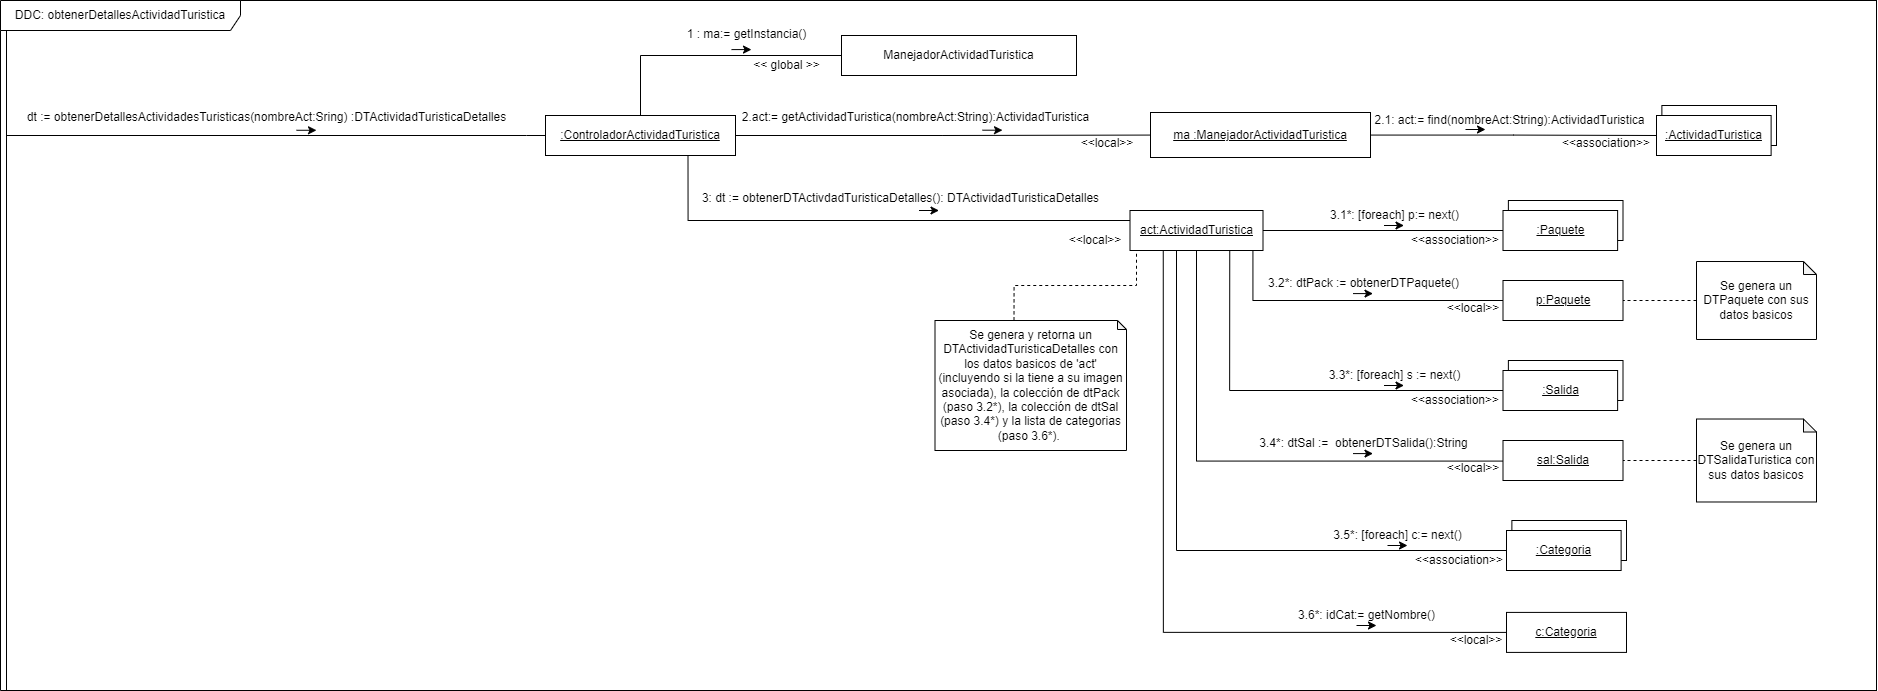

The diagram above was exported from draw.io. Its source (the exported page's mxGraphModel, read from the mxfile embedded in the PNG):
<mxGraphModel dx="2310" dy="916" grid="1" gridSize="10" guides="1" tooltips="1" connect="1" arrows="1" fold="1" page="1" pageScale="1" pageWidth="827" pageHeight="1169" math="0" shadow="0">
  <root>
    <mxCell id="0" />
    <mxCell id="1" parent="0" />
    <mxCell id="5-w1XbCcFWyFQZQGck0b-1" value="" style="rounded=0;whiteSpace=wrap;html=1;" parent="1" vertex="1">
      <mxGeometry x="-210" y="140" width="1870" height="690" as="geometry" />
    </mxCell>
    <mxCell id="5-w1XbCcFWyFQZQGck0b-2" value="DDC: obtenerDetallesActividadTuristica" style="shape=umlFrame;whiteSpace=wrap;html=1;width=240;height=30;container=1;" parent="1" vertex="1">
      <mxGeometry x="-216" y="140" width="1876" height="690" as="geometry" />
    </mxCell>
    <mxCell id="5-w1XbCcFWyFQZQGck0b-3" style="edgeStyle=orthogonalEdgeStyle;rounded=0;orthogonalLoop=1;jettySize=auto;html=1;endArrow=none;endFill=0;" parent="1" source="5-w1XbCcFWyFQZQGck0b-7" edge="1">
      <mxGeometry relative="1" as="geometry">
        <mxPoint x="-210" y="270" as="targetPoint" />
        <Array as="points">
          <mxPoint x="310" y="275" />
          <mxPoint x="310" y="275" />
        </Array>
      </mxGeometry>
    </mxCell>
    <mxCell id="5-w1XbCcFWyFQZQGck0b-4" style="edgeStyle=orthogonalEdgeStyle;rounded=0;orthogonalLoop=1;jettySize=auto;html=1;entryX=0;entryY=0.5;entryDx=0;entryDy=0;endArrow=none;endFill=0;exitX=0.5;exitY=0;exitDx=0;exitDy=0;" parent="1" source="5-w1XbCcFWyFQZQGck0b-7" target="5-w1XbCcFWyFQZQGck0b-10" edge="1">
      <mxGeometry relative="1" as="geometry" />
    </mxCell>
    <mxCell id="5-w1XbCcFWyFQZQGck0b-5" style="edgeStyle=orthogonalEdgeStyle;rounded=0;orthogonalLoop=1;jettySize=auto;html=1;endArrow=none;endFill=0;" parent="1" source="5-w1XbCcFWyFQZQGck0b-7" target="5-w1XbCcFWyFQZQGck0b-20" edge="1">
      <mxGeometry relative="1" as="geometry" />
    </mxCell>
    <mxCell id="5-w1XbCcFWyFQZQGck0b-6" style="edgeStyle=orthogonalEdgeStyle;rounded=0;orthogonalLoop=1;jettySize=auto;html=1;entryX=0;entryY=0;entryDx=79;entryDy=0;entryPerimeter=0;dashed=1;endArrow=none;endFill=0;exitX=0.25;exitY=1;exitDx=0;exitDy=0;" parent="1" source="5-w1XbCcFWyFQZQGck0b-33" target="5-w1XbCcFWyFQZQGck0b-29" edge="1">
      <mxGeometry relative="1" as="geometry">
        <Array as="points">
          <mxPoint x="920" y="390" />
          <mxPoint x="920" y="425" />
          <mxPoint x="798" y="425" />
        </Array>
      </mxGeometry>
    </mxCell>
    <mxCell id="5-w1XbCcFWyFQZQGck0b-37" style="edgeStyle=orthogonalEdgeStyle;rounded=0;orthogonalLoop=1;jettySize=auto;html=1;exitX=0.75;exitY=1;exitDx=0;exitDy=0;entryX=0;entryY=0.25;entryDx=0;entryDy=0;endArrow=none;endFill=0;" parent="1" source="5-w1XbCcFWyFQZQGck0b-7" target="5-w1XbCcFWyFQZQGck0b-33" edge="1">
      <mxGeometry relative="1" as="geometry">
        <Array as="points">
          <mxPoint x="472" y="360" />
        </Array>
      </mxGeometry>
    </mxCell>
    <mxCell id="5-w1XbCcFWyFQZQGck0b-7" value="&lt;u&gt;:ControladorActividadTuristica&lt;/u&gt;" style="rounded=0;whiteSpace=wrap;html=1;" parent="1" vertex="1">
      <mxGeometry x="329" y="255" width="190" height="40" as="geometry" />
    </mxCell>
    <mxCell id="5-w1XbCcFWyFQZQGck0b-8" value="dt := obtenerDetallesActividadesTuristicas(nombreAct:Sring) :DTActividadTuristicaDetalles" style="text;html=1;align=center;verticalAlign=middle;resizable=0;points=[];autosize=1;strokeColor=none;fillColor=none;" parent="1" vertex="1">
      <mxGeometry x="-200" y="242" width="500" height="30" as="geometry" />
    </mxCell>
    <mxCell id="5-w1XbCcFWyFQZQGck0b-9" value="" style="endArrow=classic;html=1;rounded=0;" parent="1" edge="1">
      <mxGeometry width="50" height="50" relative="1" as="geometry">
        <mxPoint x="80" y="269.77" as="sourcePoint" />
        <mxPoint x="100" y="269.77" as="targetPoint" />
      </mxGeometry>
    </mxCell>
    <mxCell id="5-w1XbCcFWyFQZQGck0b-10" value="ManejadorActividadTuristica" style="rounded=0;whiteSpace=wrap;html=1;" parent="1" vertex="1">
      <mxGeometry x="625" y="175" width="235" height="40" as="geometry" />
    </mxCell>
    <mxCell id="5-w1XbCcFWyFQZQGck0b-11" value="1 : ma:= getInstancia()" style="text;html=1;align=center;verticalAlign=middle;resizable=0;points=[];autosize=1;strokeColor=none;fillColor=none;" parent="1" vertex="1">
      <mxGeometry x="460" y="164.09" width="140" height="20" as="geometry" />
    </mxCell>
    <mxCell id="5-w1XbCcFWyFQZQGck0b-12" value="" style="endArrow=classic;html=1;rounded=0;" parent="1" edge="1">
      <mxGeometry width="50" height="50" relative="1" as="geometry">
        <mxPoint x="515" y="189.09" as="sourcePoint" />
        <mxPoint x="535" y="189.09" as="targetPoint" />
      </mxGeometry>
    </mxCell>
    <mxCell id="5-w1XbCcFWyFQZQGck0b-13" value="&amp;lt;&amp;lt; global &amp;gt;&amp;gt;" style="text;html=1;align=center;verticalAlign=middle;resizable=0;points=[];autosize=1;strokeColor=none;fillColor=none;" parent="1" vertex="1">
      <mxGeometry x="525" y="190" width="90" height="30" as="geometry" />
    </mxCell>
    <mxCell id="5-w1XbCcFWyFQZQGck0b-14" value="" style="group" parent="1" vertex="1" connectable="0">
      <mxGeometry x="1440" y="245" width="120" height="50" as="geometry" />
    </mxCell>
    <mxCell id="5-w1XbCcFWyFQZQGck0b-15" value="" style="rounded=0;whiteSpace=wrap;html=1;" parent="5-w1XbCcFWyFQZQGck0b-14" vertex="1">
      <mxGeometry x="5.381165919282512" width="114.61883408071749" height="40" as="geometry" />
    </mxCell>
    <mxCell id="5-w1XbCcFWyFQZQGck0b-16" value="&lt;u&gt;:ActividadTuristica&lt;/u&gt;" style="rounded=0;whiteSpace=wrap;html=1;" parent="5-w1XbCcFWyFQZQGck0b-14" vertex="1">
      <mxGeometry y="10" width="114.61883408071749" height="40" as="geometry" />
    </mxCell>
    <mxCell id="5-w1XbCcFWyFQZQGck0b-17" style="edgeStyle=orthogonalEdgeStyle;rounded=0;orthogonalLoop=1;jettySize=auto;html=1;entryX=0;entryY=0.5;entryDx=0;entryDy=0;endArrow=none;endFill=0;" parent="1" source="5-w1XbCcFWyFQZQGck0b-20" target="5-w1XbCcFWyFQZQGck0b-16" edge="1">
      <mxGeometry relative="1" as="geometry" />
    </mxCell>
    <mxCell id="5-w1XbCcFWyFQZQGck0b-20" value="&lt;u&gt;ma :ManejadorActividadTuristica&lt;/u&gt;" style="rounded=0;whiteSpace=wrap;html=1;" parent="1" vertex="1">
      <mxGeometry x="934" y="252" width="220" height="45" as="geometry" />
    </mxCell>
    <mxCell id="5-w1XbCcFWyFQZQGck0b-21" value="&lt;div&gt;2.act:= getActividadTuristica(nombreAct:String):ActividadTuristica&lt;/div&gt;" style="text;html=1;align=center;verticalAlign=middle;resizable=0;points=[];autosize=1;strokeColor=none;fillColor=none;" parent="1" vertex="1">
      <mxGeometry x="519" y="247" width="360" height="20" as="geometry" />
    </mxCell>
    <mxCell id="5-w1XbCcFWyFQZQGck0b-22" value="" style="endArrow=classic;html=1;rounded=0;" parent="1" edge="1">
      <mxGeometry width="50" height="50" relative="1" as="geometry">
        <mxPoint x="766" y="269.70000000000005" as="sourcePoint" />
        <mxPoint x="786" y="269.70000000000005" as="targetPoint" />
      </mxGeometry>
    </mxCell>
    <mxCell id="5-w1XbCcFWyFQZQGck0b-23" value="&lt;div&gt;2.1: act:= find(nombreAct:String):ActividadTuristica&lt;/div&gt;&lt;div&gt;&lt;br&gt;&lt;/div&gt;" style="text;html=1;align=center;verticalAlign=middle;resizable=0;points=[];autosize=1;strokeColor=none;fillColor=none;" parent="1" vertex="1">
      <mxGeometry x="1148" y="252" width="290" height="30" as="geometry" />
    </mxCell>
    <mxCell id="5-w1XbCcFWyFQZQGck0b-24" value="" style="endArrow=classic;html=1;rounded=0;" parent="1" edge="1">
      <mxGeometry width="50" height="50" relative="1" as="geometry">
        <mxPoint x="1249" y="269.0000000000002" as="sourcePoint" />
        <mxPoint x="1269" y="269.0000000000002" as="targetPoint" />
      </mxGeometry>
    </mxCell>
    <mxCell id="5-w1XbCcFWyFQZQGck0b-29" value="Se genera y retorna un DTActividadTuristicaDetalles con los datos basicos de 'act' (incluyendo si la tiene a su imagen asociada), la colección de dtPack (paso 3.2*), la colección de dtSal (paso 3.4*) y la lista de categorias (paso 3.6*).&amp;nbsp;" style="shape=note;whiteSpace=wrap;html=1;backgroundOutline=1;darkOpacity=0.05;size=9;" parent="1" vertex="1">
      <mxGeometry x="718.5" y="460" width="191.5" height="130" as="geometry" />
    </mxCell>
    <mxCell id="5-w1XbCcFWyFQZQGck0b-30" value="&amp;lt;&amp;lt;local&amp;gt;&amp;gt;" style="text;html=1;strokeColor=none;fillColor=none;align=center;verticalAlign=middle;whiteSpace=wrap;rounded=0;" parent="1" vertex="1">
      <mxGeometry x="861" y="268" width="60" height="30" as="geometry" />
    </mxCell>
    <mxCell id="5-w1XbCcFWyFQZQGck0b-31" value="&amp;lt;&amp;lt;association&amp;gt;&amp;gt;" style="text;html=1;strokeColor=none;fillColor=none;align=center;verticalAlign=middle;whiteSpace=wrap;rounded=0;" parent="1" vertex="1">
      <mxGeometry x="1360" y="268" width="60" height="30" as="geometry" />
    </mxCell>
    <mxCell id="5-w1XbCcFWyFQZQGck0b-48" style="edgeStyle=orthogonalEdgeStyle;rounded=0;orthogonalLoop=1;jettySize=auto;html=1;entryX=0;entryY=0.5;entryDx=0;entryDy=0;endArrow=none;endFill=0;" parent="1" source="5-w1XbCcFWyFQZQGck0b-33" target="5-w1XbCcFWyFQZQGck0b-47" edge="1">
      <mxGeometry relative="1" as="geometry" />
    </mxCell>
    <mxCell id="5-w1XbCcFWyFQZQGck0b-54" style="edgeStyle=orthogonalEdgeStyle;rounded=0;orthogonalLoop=1;jettySize=auto;html=1;entryX=0;entryY=0.5;entryDx=0;entryDy=0;endArrow=none;endFill=0;" parent="1" source="5-w1XbCcFWyFQZQGck0b-33" target="5-w1XbCcFWyFQZQGck0b-53" edge="1">
      <mxGeometry relative="1" as="geometry">
        <Array as="points">
          <mxPoint x="1036.5" y="440" />
        </Array>
      </mxGeometry>
    </mxCell>
    <mxCell id="5-w1XbCcFWyFQZQGck0b-70" style="edgeStyle=orthogonalEdgeStyle;rounded=0;orthogonalLoop=1;jettySize=auto;html=1;exitX=0.75;exitY=1;exitDx=0;exitDy=0;entryX=0;entryY=0.5;entryDx=0;entryDy=0;endArrow=none;endFill=0;" parent="1" source="5-w1XbCcFWyFQZQGck0b-33" target="5-w1XbCcFWyFQZQGck0b-62" edge="1">
      <mxGeometry relative="1" as="geometry" />
    </mxCell>
    <mxCell id="5-w1XbCcFWyFQZQGck0b-71" style="edgeStyle=orthogonalEdgeStyle;rounded=0;orthogonalLoop=1;jettySize=auto;html=1;entryX=1;entryY=0.25;entryDx=0;entryDy=0;endArrow=none;endFill=0;" parent="1" source="5-w1XbCcFWyFQZQGck0b-33" target="5-w1XbCcFWyFQZQGck0b-69" edge="1">
      <mxGeometry relative="1" as="geometry">
        <Array as="points">
          <mxPoint x="980.5" y="601" />
        </Array>
      </mxGeometry>
    </mxCell>
    <mxCell id="i8v186oT-FzW-0U8FG7N-13" style="edgeStyle=orthogonalEdgeStyle;rounded=0;orthogonalLoop=1;jettySize=auto;html=1;entryX=0;entryY=0.5;entryDx=0;entryDy=0;endArrow=none;endFill=0;" edge="1" parent="1" source="5-w1XbCcFWyFQZQGck0b-33" target="i8v186oT-FzW-0U8FG7N-10">
      <mxGeometry relative="1" as="geometry">
        <Array as="points">
          <mxPoint x="960" y="690" />
        </Array>
      </mxGeometry>
    </mxCell>
    <mxCell id="i8v186oT-FzW-0U8FG7N-19" style="edgeStyle=orthogonalEdgeStyle;rounded=0;orthogonalLoop=1;jettySize=auto;html=1;exitX=0.25;exitY=1;exitDx=0;exitDy=0;entryX=0;entryY=0.5;entryDx=0;entryDy=0;endArrow=none;endFill=0;" edge="1" parent="1" source="5-w1XbCcFWyFQZQGck0b-33" target="i8v186oT-FzW-0U8FG7N-14">
      <mxGeometry relative="1" as="geometry" />
    </mxCell>
    <mxCell id="5-w1XbCcFWyFQZQGck0b-33" value="&lt;u&gt;act:ActividadTuristica&lt;/u&gt;" style="rounded=0;whiteSpace=wrap;html=1;" parent="1" vertex="1">
      <mxGeometry x="913.5" y="350" width="133" height="40" as="geometry" />
    </mxCell>
    <mxCell id="5-w1XbCcFWyFQZQGck0b-34" value="&lt;div&gt;3: dt := obtenerDTActivdadTuristicaDetalles(): DTActividadTuristicaDetalles&lt;/div&gt;&lt;div&gt;&lt;br&gt;&lt;/div&gt;" style="text;html=1;align=center;verticalAlign=middle;resizable=0;points=[];autosize=1;strokeColor=none;fillColor=none;" parent="1" vertex="1">
      <mxGeometry x="473.5" y="325" width="420" height="40" as="geometry" />
    </mxCell>
    <mxCell id="5-w1XbCcFWyFQZQGck0b-36" value="&amp;lt;&amp;lt;local&amp;gt;&amp;gt;" style="text;html=1;strokeColor=none;fillColor=none;align=center;verticalAlign=middle;whiteSpace=wrap;rounded=0;" parent="1" vertex="1">
      <mxGeometry x="849" y="365" width="60" height="30" as="geometry" />
    </mxCell>
    <mxCell id="5-w1XbCcFWyFQZQGck0b-45" value="" style="group" parent="1" vertex="1" connectable="0">
      <mxGeometry x="1286.5" y="340" width="120" height="50" as="geometry" />
    </mxCell>
    <mxCell id="5-w1XbCcFWyFQZQGck0b-46" value="" style="rounded=0;whiteSpace=wrap;html=1;" parent="5-w1XbCcFWyFQZQGck0b-45" vertex="1">
      <mxGeometry x="5.381165919282512" width="114.61883408071749" height="40" as="geometry" />
    </mxCell>
    <mxCell id="5-w1XbCcFWyFQZQGck0b-47" value="&lt;u&gt;:Paquete&lt;/u&gt;" style="rounded=0;whiteSpace=wrap;html=1;" parent="5-w1XbCcFWyFQZQGck0b-45" vertex="1">
      <mxGeometry y="10" width="114.61883408071749" height="40" as="geometry" />
    </mxCell>
    <mxCell id="5-w1XbCcFWyFQZQGck0b-50" value="3.1*: [foreach] p:= next()" style="text;html=1;align=center;verticalAlign=middle;resizable=0;points=[];autosize=1;strokeColor=none;fillColor=none;" parent="1" vertex="1">
      <mxGeometry x="1107.5" y="345" width="140" height="20" as="geometry" />
    </mxCell>
    <mxCell id="5-w1XbCcFWyFQZQGck0b-52" value="" style="endArrow=classic;html=1;rounded=0;" parent="1" edge="1">
      <mxGeometry width="50" height="50" relative="1" as="geometry">
        <mxPoint x="1167.5" y="365.0000000000002" as="sourcePoint" />
        <mxPoint x="1187.5" y="365.0000000000002" as="targetPoint" />
      </mxGeometry>
    </mxCell>
    <mxCell id="5-w1XbCcFWyFQZQGck0b-53" value="&lt;u&gt;p:Paquete&lt;/u&gt;" style="rounded=0;whiteSpace=wrap;html=1;" parent="1" vertex="1">
      <mxGeometry x="1286.5" y="420" width="120" height="40" as="geometry" />
    </mxCell>
    <mxCell id="5-w1XbCcFWyFQZQGck0b-55" value="3.2*: dtPack := obtenerDTPaquete()" style="text;html=1;align=center;verticalAlign=middle;resizable=0;points=[];autosize=1;strokeColor=none;fillColor=none;" parent="1" vertex="1">
      <mxGeometry x="1041.5" y="408.09000000000003" width="210" height="30" as="geometry" />
    </mxCell>
    <mxCell id="5-w1XbCcFWyFQZQGck0b-56" value="" style="endArrow=classic;html=1;rounded=0;" parent="1" edge="1">
      <mxGeometry width="50" height="50" relative="1" as="geometry">
        <mxPoint x="1136.5" y="433.09000000000003" as="sourcePoint" />
        <mxPoint x="1156.5" y="433.09000000000003" as="targetPoint" />
      </mxGeometry>
    </mxCell>
    <mxCell id="5-w1XbCcFWyFQZQGck0b-57" value="&amp;lt;&amp;lt;association&amp;gt;&amp;gt;" style="text;html=1;strokeColor=none;fillColor=none;align=center;verticalAlign=middle;whiteSpace=wrap;rounded=0;" parent="1" vertex="1">
      <mxGeometry x="1209" y="365" width="60" height="30" as="geometry" />
    </mxCell>
    <mxCell id="5-w1XbCcFWyFQZQGck0b-59" value="&amp;lt;&amp;lt;local&amp;gt;&amp;gt;" style="text;html=1;strokeColor=none;fillColor=none;align=center;verticalAlign=middle;whiteSpace=wrap;rounded=0;" parent="1" vertex="1">
      <mxGeometry x="1226.5" y="433.09000000000003" width="60" height="30" as="geometry" />
    </mxCell>
    <mxCell id="5-w1XbCcFWyFQZQGck0b-60" value="" style="group" parent="1" vertex="1" connectable="0">
      <mxGeometry x="1286.5" y="500" width="120" height="50" as="geometry" />
    </mxCell>
    <mxCell id="5-w1XbCcFWyFQZQGck0b-61" value="" style="rounded=0;whiteSpace=wrap;html=1;" parent="5-w1XbCcFWyFQZQGck0b-60" vertex="1">
      <mxGeometry x="5.381165919282512" width="114.61883408071749" height="40" as="geometry" />
    </mxCell>
    <mxCell id="5-w1XbCcFWyFQZQGck0b-62" value="&lt;u&gt;:Salida&lt;/u&gt;" style="rounded=0;whiteSpace=wrap;html=1;" parent="5-w1XbCcFWyFQZQGck0b-60" vertex="1">
      <mxGeometry y="10" width="114.61883408071749" height="40" as="geometry" />
    </mxCell>
    <mxCell id="5-w1XbCcFWyFQZQGck0b-63" value="3.3*: [foreach] s := next()" style="text;html=1;align=center;verticalAlign=middle;resizable=0;points=[];autosize=1;strokeColor=none;fillColor=none;" parent="1" vertex="1">
      <mxGeometry x="1102.5" y="505" width="150" height="20" as="geometry" />
    </mxCell>
    <mxCell id="5-w1XbCcFWyFQZQGck0b-64" value="" style="endArrow=classic;html=1;rounded=0;" parent="1" edge="1">
      <mxGeometry width="50" height="50" relative="1" as="geometry">
        <mxPoint x="1167.5" y="525" as="sourcePoint" />
        <mxPoint x="1187.5" y="525" as="targetPoint" />
      </mxGeometry>
    </mxCell>
    <mxCell id="5-w1XbCcFWyFQZQGck0b-65" value="&lt;u&gt;sal:Salida&lt;/u&gt;" style="rounded=0;whiteSpace=wrap;html=1;" parent="1" vertex="1">
      <mxGeometry x="1286.5" y="580" width="120" height="40" as="geometry" />
    </mxCell>
    <mxCell id="5-w1XbCcFWyFQZQGck0b-66" value="3.4*: dtSal :=&amp;nbsp; obtenerDTSalida():String" style="text;html=1;align=center;verticalAlign=middle;resizable=0;points=[];autosize=1;strokeColor=none;fillColor=none;" parent="1" vertex="1">
      <mxGeometry x="1031.5" y="568.09" width="230" height="30" as="geometry" />
    </mxCell>
    <mxCell id="5-w1XbCcFWyFQZQGck0b-67" value="" style="endArrow=classic;html=1;rounded=0;" parent="1" edge="1">
      <mxGeometry width="50" height="50" relative="1" as="geometry">
        <mxPoint x="1136.5" y="593.0900000000001" as="sourcePoint" />
        <mxPoint x="1156.5" y="593.0900000000001" as="targetPoint" />
      </mxGeometry>
    </mxCell>
    <mxCell id="5-w1XbCcFWyFQZQGck0b-68" value="&amp;lt;&amp;lt;association&amp;gt;&amp;gt;" style="text;html=1;strokeColor=none;fillColor=none;align=center;verticalAlign=middle;whiteSpace=wrap;rounded=0;" parent="1" vertex="1">
      <mxGeometry x="1209" y="525" width="60" height="30" as="geometry" />
    </mxCell>
    <mxCell id="5-w1XbCcFWyFQZQGck0b-69" value="&amp;lt;&amp;lt;local&amp;gt;&amp;gt;" style="text;html=1;strokeColor=none;fillColor=none;align=center;verticalAlign=middle;whiteSpace=wrap;rounded=0;" parent="1" vertex="1">
      <mxGeometry x="1226.5" y="593.09" width="60" height="30" as="geometry" />
    </mxCell>
    <mxCell id="5-w1XbCcFWyFQZQGck0b-74" value="" style="endArrow=classic;html=1;rounded=0;" parent="1" edge="1">
      <mxGeometry width="50" height="50" relative="1" as="geometry">
        <mxPoint x="702.5" y="350.00000000000006" as="sourcePoint" />
        <mxPoint x="722.5" y="350.00000000000006" as="targetPoint" />
      </mxGeometry>
    </mxCell>
    <mxCell id="pK18QEBh-7x7DC09_kI8-6" style="edgeStyle=orthogonalEdgeStyle;rounded=0;orthogonalLoop=1;jettySize=auto;html=1;entryX=1;entryY=0.5;entryDx=0;entryDy=0;dashed=1;endArrow=none;endFill=0;" parent="1" source="pK18QEBh-7x7DC09_kI8-3" target="5-w1XbCcFWyFQZQGck0b-53" edge="1">
      <mxGeometry relative="1" as="geometry" />
    </mxCell>
    <mxCell id="pK18QEBh-7x7DC09_kI8-3" value="Se genera un DTPaquete con sus datos basicos" style="shape=note;whiteSpace=wrap;html=1;backgroundOutline=1;darkOpacity=0.05;size=13;" parent="1" vertex="1">
      <mxGeometry x="1480" y="401.01" width="120" height="77.98" as="geometry" />
    </mxCell>
    <mxCell id="pK18QEBh-7x7DC09_kI8-5" style="edgeStyle=orthogonalEdgeStyle;rounded=0;orthogonalLoop=1;jettySize=auto;html=1;entryX=1;entryY=0.5;entryDx=0;entryDy=0;dashed=1;endArrow=none;endFill=0;" parent="1" source="pK18QEBh-7x7DC09_kI8-4" target="5-w1XbCcFWyFQZQGck0b-65" edge="1">
      <mxGeometry relative="1" as="geometry" />
    </mxCell>
    <mxCell id="pK18QEBh-7x7DC09_kI8-4" value="Se genera un DTSalidaTuristica con sus datos basicos" style="shape=note;whiteSpace=wrap;html=1;backgroundOutline=1;darkOpacity=0.05;size=13;" parent="1" vertex="1">
      <mxGeometry x="1480" y="558.51" width="120" height="82.98" as="geometry" />
    </mxCell>
    <mxCell id="i8v186oT-FzW-0U8FG7N-8" value="" style="group" vertex="1" connectable="0" parent="1">
      <mxGeometry x="1290" y="660" width="120" height="50" as="geometry" />
    </mxCell>
    <mxCell id="i8v186oT-FzW-0U8FG7N-9" value="" style="rounded=0;whiteSpace=wrap;html=1;" vertex="1" parent="i8v186oT-FzW-0U8FG7N-8">
      <mxGeometry x="5.381165919282512" width="114.61883408071749" height="40" as="geometry" />
    </mxCell>
    <mxCell id="i8v186oT-FzW-0U8FG7N-10" value="&lt;u&gt;:Categoria&lt;/u&gt;" style="rounded=0;whiteSpace=wrap;html=1;" vertex="1" parent="i8v186oT-FzW-0U8FG7N-8">
      <mxGeometry y="10" width="114.61883408071749" height="40" as="geometry" />
    </mxCell>
    <mxCell id="i8v186oT-FzW-0U8FG7N-11" value="3.5*: [foreach] c:= next()" style="text;html=1;align=center;verticalAlign=middle;resizable=0;points=[];autosize=1;strokeColor=none;fillColor=none;" vertex="1" parent="1">
      <mxGeometry x="1111" y="665" width="140" height="20" as="geometry" />
    </mxCell>
    <mxCell id="i8v186oT-FzW-0U8FG7N-12" value="&amp;lt;&amp;lt;association&amp;gt;&amp;gt;" style="text;html=1;strokeColor=none;fillColor=none;align=center;verticalAlign=middle;whiteSpace=wrap;rounded=0;" vertex="1" parent="1">
      <mxGeometry x="1212.5" y="685" width="60" height="30" as="geometry" />
    </mxCell>
    <mxCell id="i8v186oT-FzW-0U8FG7N-14" value="&lt;u&gt;c:Categoria&lt;/u&gt;" style="rounded=0;whiteSpace=wrap;html=1;" vertex="1" parent="1">
      <mxGeometry x="1290" y="751.9100000000001" width="120" height="40" as="geometry" />
    </mxCell>
    <mxCell id="i8v186oT-FzW-0U8FG7N-15" value="3.6*: idCat:= getNombre()" style="text;html=1;align=center;verticalAlign=middle;resizable=0;points=[];autosize=1;strokeColor=none;fillColor=none;" vertex="1" parent="1">
      <mxGeometry x="1075" y="745" width="150" height="20" as="geometry" />
    </mxCell>
    <mxCell id="i8v186oT-FzW-0U8FG7N-16" value="" style="endArrow=classic;html=1;rounded=0;" edge="1" parent="1">
      <mxGeometry width="50" height="50" relative="1" as="geometry">
        <mxPoint x="1140" y="765.0000000000002" as="sourcePoint" />
        <mxPoint x="1160" y="765.0000000000002" as="targetPoint" />
      </mxGeometry>
    </mxCell>
    <mxCell id="i8v186oT-FzW-0U8FG7N-17" value="&amp;lt;&amp;lt;local&amp;gt;&amp;gt;" style="text;html=1;strokeColor=none;fillColor=none;align=center;verticalAlign=middle;whiteSpace=wrap;rounded=0;" vertex="1" parent="1">
      <mxGeometry x="1230" y="765" width="60" height="30" as="geometry" />
    </mxCell>
    <mxCell id="i8v186oT-FzW-0U8FG7N-18" value="" style="endArrow=classic;html=1;rounded=0;" edge="1" parent="1">
      <mxGeometry width="50" height="50" relative="1" as="geometry">
        <mxPoint x="1171" y="685.0000000000001" as="sourcePoint" />
        <mxPoint x="1191" y="685.0000000000001" as="targetPoint" />
      </mxGeometry>
    </mxCell>
  </root>
</mxGraphModel>